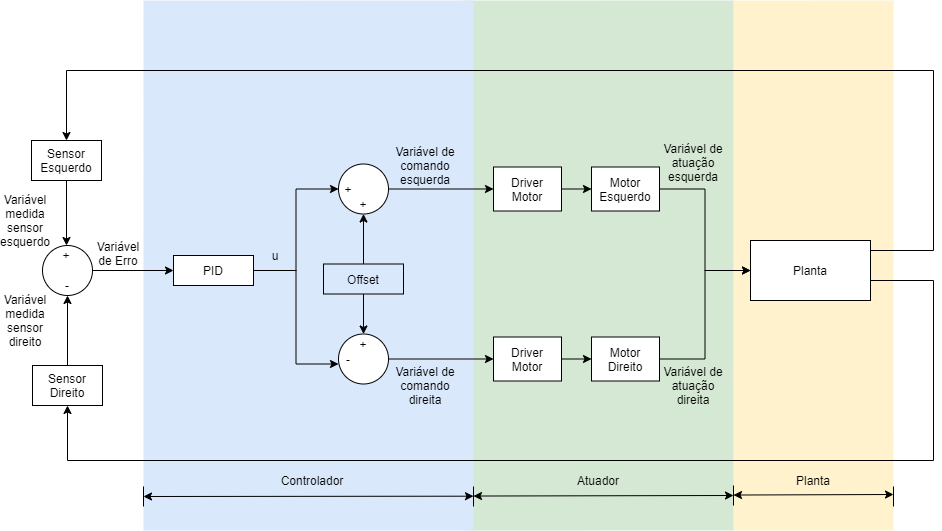

The diagram above was exported from draw.io. Its source (the exported page's mxGraphModel, read from the mxfile embedded in the PNG):
<mxGraphModel dx="1024" dy="592" grid="1" gridSize="10" guides="1" tooltips="1" connect="1" arrows="1" fold="1" page="1" pageScale="1" pageWidth="827" pageHeight="1169" math="0" shadow="0">
  <root>
    <mxCell id="0" />
    <mxCell id="1" parent="0" />
    <mxCell id="KX6grgks-aR_XBdK49sQ-49" value="" style="rounded=0;whiteSpace=wrap;html=1;fillColor=#fff2cc;strokeColor=none;" parent="1" vertex="1">
      <mxGeometry x="810" y="30" width="160" height="530" as="geometry" />
    </mxCell>
    <mxCell id="KX6grgks-aR_XBdK49sQ-38" value="" style="rounded=0;whiteSpace=wrap;html=1;fillColor=#d5e8d4;strokeColor=none;" parent="1" vertex="1">
      <mxGeometry x="540" y="30" width="270" height="530" as="geometry" />
    </mxCell>
    <mxCell id="KX6grgks-aR_XBdK49sQ-34" value="" style="rounded=0;whiteSpace=wrap;html=1;fillColor=#dae8fc;strokeColor=none;glass=0;shadow=0;sketch=0;" parent="1" vertex="1">
      <mxGeometry x="220" y="30" width="330" height="530" as="geometry" />
    </mxCell>
    <mxCell id="KX6grgks-aR_XBdK49sQ-1" style="edgeStyle=orthogonalEdgeStyle;rounded=0;orthogonalLoop=1;jettySize=auto;html=1;entryX=0;entryY=0.5;entryDx=0;entryDy=0;" parent="1" source="bi_QcdGLL_Fe88sGq72_-5" target="bi_QcdGLL_Fe88sGq72_-58" edge="1">
      <mxGeometry relative="1" as="geometry" />
    </mxCell>
    <mxCell id="KX6grgks-aR_XBdK49sQ-2" style="edgeStyle=orthogonalEdgeStyle;rounded=0;orthogonalLoop=1;jettySize=auto;html=1;entryX=0;entryY=0.75;entryDx=0;entryDy=0;" parent="1" source="bi_QcdGLL_Fe88sGq72_-5" target="bi_QcdGLL_Fe88sGq72_-66" edge="1">
      <mxGeometry relative="1" as="geometry" />
    </mxCell>
    <mxCell id="bi_QcdGLL_Fe88sGq72_-5" value="PID" style="rounded=0;whiteSpace=wrap;html=1;" parent="1" vertex="1">
      <mxGeometry x="250" y="285" width="80" height="30" as="geometry" />
    </mxCell>
    <mxCell id="bi_QcdGLL_Fe88sGq72_-10" value="Variável de comando&lt;br&gt;esquerda" style="text;html=1;strokeColor=none;fillColor=none;align=center;verticalAlign=middle;whiteSpace=wrap;rounded=0;direction=south;" parent="1" vertex="1">
      <mxGeometry x="470" y="160" width="64" height="70" as="geometry" />
    </mxCell>
    <mxCell id="bi_QcdGLL_Fe88sGq72_-11" value="Variável de Erro" style="text;html=1;strokeColor=none;fillColor=none;align=center;verticalAlign=middle;whiteSpace=wrap;rounded=0;direction=south;" parent="1" vertex="1">
      <mxGeometry x="185" y="237.75" width="20" height="90" as="geometry" />
    </mxCell>
    <mxCell id="bi_QcdGLL_Fe88sGq72_-37" value="" style="group" parent="1" vertex="1" connectable="0">
      <mxGeometry x="109" y="275" width="60" height="50" as="geometry" />
    </mxCell>
    <mxCell id="bi_QcdGLL_Fe88sGq72_-38" value="&lt;span style=&quot;color: rgba(0 , 0 , 0 , 0) ; font-family: monospace ; font-size: 0px&quot;&gt;%3CmxGraphModel%3E%3Croot%3E%3CmxCell%20id%3D%220%22%2F%3E%3CmxCell%20id%3D%221%22%20parent%3D%220%22%2F%3E%3CmxCell%20id%3D%222%22%20value%3D%22Planta%22%20style%3D%22rounded%3D0%3BwhiteSpace%3Dwrap%3Bhtml%3D1%3B%22%20vertex%3D%221%22%20parent%3D%221%22%3E%3CmxGeometry%20x%3D%22577%22%20y%3D%22489%22%20width%3D%22110%22%20height%3D%2250%22%20as%3D%22geometry%22%2F%3E%3C%2FmxCell%3E%3C%2Froot%3E%3C%2FmxGraphModel%3E&lt;/span&gt;" style="ellipse;whiteSpace=wrap;html=1;aspect=fixed;" parent="bi_QcdGLL_Fe88sGq72_-37" vertex="1">
      <mxGeometry x="10" width="50" height="50" as="geometry" />
    </mxCell>
    <mxCell id="bi_QcdGLL_Fe88sGq72_-39" value="+" style="text;html=1;strokeColor=none;fillColor=none;align=center;verticalAlign=middle;whiteSpace=wrap;rounded=0;" parent="bi_QcdGLL_Fe88sGq72_-37" vertex="1">
      <mxGeometry x="19" width="30" height="20" as="geometry" />
    </mxCell>
    <mxCell id="bi_QcdGLL_Fe88sGq72_-40" value="-" style="text;html=1;strokeColor=none;fillColor=none;align=center;verticalAlign=middle;whiteSpace=wrap;rounded=0;" parent="bi_QcdGLL_Fe88sGq72_-37" vertex="1">
      <mxGeometry x="15" y="30" width="40" height="20" as="geometry" />
    </mxCell>
    <mxCell id="KX6grgks-aR_XBdK49sQ-14" style="edgeStyle=orthogonalEdgeStyle;rounded=0;orthogonalLoop=1;jettySize=auto;html=1;entryX=0.5;entryY=0;entryDx=0;entryDy=0;" parent="1" source="bi_QcdGLL_Fe88sGq72_-42" target="bi_QcdGLL_Fe88sGq72_-39" edge="1">
      <mxGeometry relative="1" as="geometry" />
    </mxCell>
    <mxCell id="bi_QcdGLL_Fe88sGq72_-42" value="Sensor&lt;br&gt;Esquerdo" style="text;html=1;fillColor=none;align=center;verticalAlign=middle;whiteSpace=wrap;rounded=0;strokeColor=#000000;" parent="1" vertex="1">
      <mxGeometry x="108" y="170" width="70" height="40" as="geometry" />
    </mxCell>
    <mxCell id="KX6grgks-aR_XBdK49sQ-15" style="edgeStyle=orthogonalEdgeStyle;rounded=0;orthogonalLoop=1;jettySize=auto;html=1;entryX=0.5;entryY=1;entryDx=0;entryDy=0;" parent="1" source="bi_QcdGLL_Fe88sGq72_-43" target="bi_QcdGLL_Fe88sGq72_-40" edge="1">
      <mxGeometry relative="1" as="geometry" />
    </mxCell>
    <mxCell id="bi_QcdGLL_Fe88sGq72_-43" value="Sensor Direito" style="text;html=1;fillColor=none;align=center;verticalAlign=middle;whiteSpace=wrap;rounded=0;strokeColor=#000000;" parent="1" vertex="1">
      <mxGeometry x="109" y="395" width="70" height="40" as="geometry" />
    </mxCell>
    <mxCell id="bi_QcdGLL_Fe88sGq72_-56" value="" style="group" parent="1" vertex="1" connectable="0">
      <mxGeometry x="405" y="193.5" width="60" height="50" as="geometry" />
    </mxCell>
    <mxCell id="bi_QcdGLL_Fe88sGq72_-57" value="&lt;span style=&quot;color: rgba(0 , 0 , 0 , 0) ; font-family: monospace ; font-size: 0px&quot;&gt;%3CmxGraphModel%3E%3Croot%3E%3CmxCell%20id%3D%220%22%2F%3E%3CmxCell%20id%3D%221%22%20parent%3D%220%22%2F%3E%3CmxCell%20id%3D%222%22%20value%3D%22Planta%22%20style%3D%22rounded%3D0%3BwhiteSpace%3Dwrap%3Bhtml%3D1%3B%22%20vertex%3D%221%22%20parent%3D%221%22%3E%3CmxGeometry%20x%3D%22577%22%20y%3D%22489%22%20width%3D%22110%22%20height%3D%2250%22%20as%3D%22geometry%22%2F%3E%3C%2FmxCell%3E%3C%2Froot%3E%3C%2FmxGraphModel%3E&lt;/span&gt;" style="ellipse;whiteSpace=wrap;html=1;aspect=fixed;" parent="bi_QcdGLL_Fe88sGq72_-56" vertex="1">
      <mxGeometry x="10" width="50" height="50" as="geometry" />
    </mxCell>
    <mxCell id="bi_QcdGLL_Fe88sGq72_-58" value="+" style="text;html=1;strokeColor=none;fillColor=none;align=center;verticalAlign=middle;whiteSpace=wrap;rounded=0;" parent="bi_QcdGLL_Fe88sGq72_-56" vertex="1">
      <mxGeometry x="10" y="15" width="20" height="20" as="geometry" />
    </mxCell>
    <mxCell id="bi_QcdGLL_Fe88sGq72_-59" value="+" style="text;html=1;strokeColor=none;fillColor=none;align=center;verticalAlign=middle;whiteSpace=wrap;rounded=0;" parent="bi_QcdGLL_Fe88sGq72_-56" vertex="1">
      <mxGeometry x="15" y="30" width="40" height="20" as="geometry" />
    </mxCell>
    <mxCell id="bi_QcdGLL_Fe88sGq72_-64" value="" style="group" parent="1" vertex="1" connectable="0">
      <mxGeometry x="405" y="363.5" width="60" height="50" as="geometry" />
    </mxCell>
    <mxCell id="bi_QcdGLL_Fe88sGq72_-65" value="&lt;span style=&quot;color: rgba(0 , 0 , 0 , 0) ; font-family: monospace ; font-size: 0px&quot;&gt;%3CmxGraphModel%3E%3Croot%3E%3CmxCell%20id%3D%220%22%2F%3E%3CmxCell%20id%3D%221%22%20parent%3D%220%22%2F%3E%3CmxCell%20id%3D%222%22%20value%3D%22Planta%22%20style%3D%22rounded%3D0%3BwhiteSpace%3Dwrap%3Bhtml%3D1%3B%22%20vertex%3D%221%22%20parent%3D%221%22%3E%3CmxGeometry%20x%3D%22577%22%20y%3D%22489%22%20width%3D%22110%22%20height%3D%2250%22%20as%3D%22geometry%22%2F%3E%3C%2FmxCell%3E%3C%2Froot%3E%3C%2FmxGraphModel%3E&lt;/span&gt;" style="ellipse;whiteSpace=wrap;html=1;aspect=fixed;" parent="bi_QcdGLL_Fe88sGq72_-64" vertex="1">
      <mxGeometry x="10" width="50" height="50" as="geometry" />
    </mxCell>
    <mxCell id="bi_QcdGLL_Fe88sGq72_-66" value="-" style="text;html=1;strokeColor=none;fillColor=none;align=center;verticalAlign=middle;whiteSpace=wrap;rounded=0;" parent="bi_QcdGLL_Fe88sGq72_-64" vertex="1">
      <mxGeometry x="10" y="15" width="20" height="20" as="geometry" />
    </mxCell>
    <mxCell id="bi_QcdGLL_Fe88sGq72_-67" value="+" style="text;html=1;strokeColor=none;fillColor=none;align=center;verticalAlign=middle;whiteSpace=wrap;rounded=0;" parent="bi_QcdGLL_Fe88sGq72_-64" vertex="1">
      <mxGeometry x="15" width="40" height="20" as="geometry" />
    </mxCell>
    <mxCell id="bi_QcdGLL_Fe88sGq72_-69" style="edgeStyle=orthogonalEdgeStyle;rounded=0;orthogonalLoop=1;jettySize=auto;html=1;exitX=0.5;exitY=1;exitDx=0;exitDy=0;entryX=0.5;entryY=0;entryDx=0;entryDy=0;" parent="1" source="bi_QcdGLL_Fe88sGq72_-68" target="bi_QcdGLL_Fe88sGq72_-67" edge="1">
      <mxGeometry relative="1" as="geometry" />
    </mxCell>
    <mxCell id="bi_QcdGLL_Fe88sGq72_-70" style="edgeStyle=orthogonalEdgeStyle;rounded=0;orthogonalLoop=1;jettySize=auto;html=1;exitX=0.5;exitY=0;exitDx=0;exitDy=0;entryX=0.5;entryY=1;entryDx=0;entryDy=0;" parent="1" source="bi_QcdGLL_Fe88sGq72_-68" target="bi_QcdGLL_Fe88sGq72_-59" edge="1">
      <mxGeometry relative="1" as="geometry" />
    </mxCell>
    <mxCell id="bi_QcdGLL_Fe88sGq72_-68" value="Offset" style="text;html=1;align=center;verticalAlign=middle;whiteSpace=wrap;rounded=0;strokeColor=#000000;" parent="1" vertex="1">
      <mxGeometry x="400" y="293.5" width="80" height="30" as="geometry" />
    </mxCell>
    <mxCell id="bi_QcdGLL_Fe88sGq72_-79" style="edgeStyle=orthogonalEdgeStyle;rounded=0;orthogonalLoop=1;jettySize=auto;html=1;exitX=1;exitY=0.5;exitDx=0;exitDy=0;entryX=0;entryY=0.5;entryDx=0;entryDy=0;" parent="1" source="bi_QcdGLL_Fe88sGq72_-74" target="bi_QcdGLL_Fe88sGq72_-78" edge="1">
      <mxGeometry relative="1" as="geometry" />
    </mxCell>
    <mxCell id="bi_QcdGLL_Fe88sGq72_-74" value="Driver&lt;br&gt;Motor" style="rounded=0;whiteSpace=wrap;html=1;" parent="1" vertex="1">
      <mxGeometry x="570" y="196.5" width="68" height="44" as="geometry" />
    </mxCell>
    <mxCell id="bi_QcdGLL_Fe88sGq72_-75" style="edgeStyle=orthogonalEdgeStyle;rounded=0;orthogonalLoop=1;jettySize=auto;html=1;exitX=1;exitY=0.5;exitDx=0;exitDy=0;entryX=0;entryY=0.5;entryDx=0;entryDy=0;" parent="1" source="bi_QcdGLL_Fe88sGq72_-57" target="bi_QcdGLL_Fe88sGq72_-74" edge="1">
      <mxGeometry relative="1" as="geometry" />
    </mxCell>
    <mxCell id="bi_QcdGLL_Fe88sGq72_-81" style="edgeStyle=orthogonalEdgeStyle;rounded=0;orthogonalLoop=1;jettySize=auto;html=1;exitX=1;exitY=0.5;exitDx=0;exitDy=0;entryX=0;entryY=0.5;entryDx=0;entryDy=0;" parent="1" source="bi_QcdGLL_Fe88sGq72_-76" target="bi_QcdGLL_Fe88sGq72_-80" edge="1">
      <mxGeometry relative="1" as="geometry" />
    </mxCell>
    <mxCell id="bi_QcdGLL_Fe88sGq72_-76" value="Driver&lt;br&gt;Motor" style="rounded=0;whiteSpace=wrap;html=1;" parent="1" vertex="1">
      <mxGeometry x="570" y="366.5" width="68" height="44" as="geometry" />
    </mxCell>
    <mxCell id="bi_QcdGLL_Fe88sGq72_-77" style="edgeStyle=orthogonalEdgeStyle;rounded=0;orthogonalLoop=1;jettySize=auto;html=1;exitX=1;exitY=0.5;exitDx=0;exitDy=0;entryX=0;entryY=0.5;entryDx=0;entryDy=0;" parent="1" source="bi_QcdGLL_Fe88sGq72_-65" target="bi_QcdGLL_Fe88sGq72_-76" edge="1">
      <mxGeometry relative="1" as="geometry" />
    </mxCell>
    <mxCell id="KX6grgks-aR_XBdK49sQ-5" style="edgeStyle=orthogonalEdgeStyle;rounded=0;orthogonalLoop=1;jettySize=auto;html=1;entryX=0;entryY=0.5;entryDx=0;entryDy=0;" parent="1" source="bi_QcdGLL_Fe88sGq72_-78" target="KX6grgks-aR_XBdK49sQ-4" edge="1">
      <mxGeometry relative="1" as="geometry" />
    </mxCell>
    <mxCell id="bi_QcdGLL_Fe88sGq72_-78" value="Motor&lt;br&gt;Esquerdo" style="rounded=0;whiteSpace=wrap;html=1;" parent="1" vertex="1">
      <mxGeometry x="668" y="196.5" width="68" height="44" as="geometry" />
    </mxCell>
    <mxCell id="KX6grgks-aR_XBdK49sQ-6" style="edgeStyle=orthogonalEdgeStyle;rounded=0;orthogonalLoop=1;jettySize=auto;html=1;entryX=0;entryY=0.5;entryDx=0;entryDy=0;" parent="1" source="bi_QcdGLL_Fe88sGq72_-80" target="KX6grgks-aR_XBdK49sQ-4" edge="1">
      <mxGeometry relative="1" as="geometry" />
    </mxCell>
    <mxCell id="bi_QcdGLL_Fe88sGq72_-80" value="Motor&lt;br&gt;Direito" style="rounded=0;whiteSpace=wrap;html=1;" parent="1" vertex="1">
      <mxGeometry x="668" y="366.5" width="68" height="44" as="geometry" />
    </mxCell>
    <mxCell id="qcZ7c9LkYVlkT5hxh6vf-11" style="edgeStyle=orthogonalEdgeStyle;rounded=0;orthogonalLoop=1;jettySize=auto;html=1;exitX=1;exitY=0.5;exitDx=0;exitDy=0;" parent="1" source="bi_QcdGLL_Fe88sGq72_-38" target="bi_QcdGLL_Fe88sGq72_-5" edge="1">
      <mxGeometry relative="1" as="geometry" />
    </mxCell>
    <mxCell id="KX6grgks-aR_XBdK49sQ-17" style="edgeStyle=orthogonalEdgeStyle;rounded=0;orthogonalLoop=1;jettySize=auto;html=1;entryX=0.5;entryY=1;entryDx=0;entryDy=0;" parent="1" source="KX6grgks-aR_XBdK49sQ-4" target="bi_QcdGLL_Fe88sGq72_-43" edge="1">
      <mxGeometry relative="1" as="geometry">
        <Array as="points">
          <mxPoint x="1010" y="310" />
          <mxPoint x="1010" y="490" />
          <mxPoint x="144" y="490" />
        </Array>
      </mxGeometry>
    </mxCell>
    <mxCell id="KX6grgks-aR_XBdK49sQ-18" style="edgeStyle=orthogonalEdgeStyle;rounded=0;orthogonalLoop=1;jettySize=auto;html=1;entryX=0.5;entryY=0;entryDx=0;entryDy=0;" parent="1" source="KX6grgks-aR_XBdK49sQ-4" target="bi_QcdGLL_Fe88sGq72_-42" edge="1">
      <mxGeometry relative="1" as="geometry">
        <Array as="points">
          <mxPoint x="1010" y="280" />
          <mxPoint x="1010" y="100" />
          <mxPoint x="143" y="100" />
        </Array>
      </mxGeometry>
    </mxCell>
    <mxCell id="KX6grgks-aR_XBdK49sQ-4" value="Planta" style="rounded=0;whiteSpace=wrap;html=1;" parent="1" vertex="1">
      <mxGeometry x="827" y="270" width="120" height="60" as="geometry" />
    </mxCell>
    <mxCell id="KX6grgks-aR_XBdK49sQ-32" value="Variável de comando&lt;br&gt;direita" style="text;html=1;strokeColor=none;fillColor=none;align=center;verticalAlign=middle;whiteSpace=wrap;rounded=0;direction=south;" parent="1" vertex="1">
      <mxGeometry x="470" y="380" width="64" height="70" as="geometry" />
    </mxCell>
    <mxCell id="KX6grgks-aR_XBdK49sQ-39" value="Variável de atuação&lt;br&gt;esquerda" style="text;html=1;strokeColor=none;fillColor=none;align=center;verticalAlign=middle;whiteSpace=wrap;rounded=0;direction=south;" parent="1" vertex="1">
      <mxGeometry x="725" y="157" width="90" height="70" as="geometry" />
    </mxCell>
    <mxCell id="KX6grgks-aR_XBdK49sQ-40" value="Variável de atuação&lt;br&gt;direita" style="text;html=1;strokeColor=none;fillColor=none;align=center;verticalAlign=middle;whiteSpace=wrap;rounded=0;direction=south;" parent="1" vertex="1">
      <mxGeometry x="730" y="380" width="80" height="70" as="geometry" />
    </mxCell>
    <mxCell id="KX6grgks-aR_XBdK49sQ-47" value="Variável medida&lt;br&gt;sensor&lt;br&gt;esquerdo" style="text;html=1;strokeColor=none;fillColor=none;align=center;verticalAlign=middle;whiteSpace=wrap;rounded=0;direction=south;" parent="1" vertex="1">
      <mxGeometry x="80" y="215" width="44" height="70" as="geometry" />
    </mxCell>
    <mxCell id="KX6grgks-aR_XBdK49sQ-48" value="Variável medida&lt;br&gt;sensor&lt;br&gt;direito" style="text;html=1;strokeColor=none;fillColor=none;align=center;verticalAlign=middle;whiteSpace=wrap;rounded=0;direction=south;" parent="1" vertex="1">
      <mxGeometry x="80" y="315" width="44" height="70" as="geometry" />
    </mxCell>
    <mxCell id="JvD5Xev_Ul34f75Ac7eg-1" value="u" style="text;html=1;strokeColor=none;fillColor=none;align=center;verticalAlign=middle;whiteSpace=wrap;rounded=0;direction=south;" parent="1" vertex="1">
      <mxGeometry x="330" y="270" width="44" height="29.5" as="geometry" />
    </mxCell>
    <mxCell id="JvD5Xev_Ul34f75Ac7eg-11" value="" style="endArrow=none;html=1;" parent="1" edge="1">
      <mxGeometry width="50" height="50" relative="1" as="geometry">
        <mxPoint x="970" y="536" as="sourcePoint" />
        <mxPoint x="970" y="516" as="targetPoint" />
        <Array as="points">
          <mxPoint x="970" y="516" />
        </Array>
      </mxGeometry>
    </mxCell>
    <mxCell id="JvD5Xev_Ul34f75Ac7eg-16" value="" style="group" parent="1" vertex="1" connectable="0">
      <mxGeometry x="220" y="500" width="750" height="26" as="geometry" />
    </mxCell>
    <mxCell id="JvD5Xev_Ul34f75Ac7eg-4" value="" style="endArrow=classic;startArrow=classic;html=1;entryX=1;entryY=0.956;entryDx=0;entryDy=0;entryPerimeter=0;" parent="JvD5Xev_Ul34f75Ac7eg-16" edge="1">
      <mxGeometry width="50" height="50" relative="1" as="geometry">
        <mxPoint y="26" as="sourcePoint" />
        <mxPoint x="330" y="25.680000000000064" as="targetPoint" />
      </mxGeometry>
    </mxCell>
    <mxCell id="JvD5Xev_Ul34f75Ac7eg-5" value="" style="endArrow=classic;startArrow=classic;html=1;exitX=-0.007;exitY=0.957;exitDx=0;exitDy=0;exitPerimeter=0;" parent="JvD5Xev_Ul34f75Ac7eg-16" edge="1">
      <mxGeometry width="50" height="50" relative="1" as="geometry">
        <mxPoint x="330" y="25.530000000000086" as="sourcePoint" />
        <mxPoint x="590" y="25" as="targetPoint" />
      </mxGeometry>
    </mxCell>
    <mxCell id="JvD5Xev_Ul34f75Ac7eg-6" value="" style="endArrow=classic;startArrow=classic;html=1;exitX=-0.007;exitY=0.957;exitDx=0;exitDy=0;exitPerimeter=0;" parent="JvD5Xev_Ul34f75Ac7eg-16" edge="1">
      <mxGeometry width="50" height="50" relative="1" as="geometry">
        <mxPoint x="590" y="24.530000000000086" as="sourcePoint" />
        <mxPoint x="750" y="24" as="targetPoint" />
      </mxGeometry>
    </mxCell>
    <mxCell id="JvD5Xev_Ul34f75Ac7eg-7" value="" style="endArrow=none;html=1;" parent="JvD5Xev_Ul34f75Ac7eg-16" edge="1">
      <mxGeometry width="50" height="50" relative="1" as="geometry">
        <mxPoint x="330" y="36" as="sourcePoint" />
        <mxPoint x="330" y="16" as="targetPoint" />
        <Array as="points">
          <mxPoint x="330" y="16" />
        </Array>
      </mxGeometry>
    </mxCell>
    <mxCell id="JvD5Xev_Ul34f75Ac7eg-9" value="" style="endArrow=none;html=1;" parent="JvD5Xev_Ul34f75Ac7eg-16" edge="1">
      <mxGeometry width="50" height="50" relative="1" as="geometry">
        <mxPoint x="590" y="35" as="sourcePoint" />
        <mxPoint x="590" y="15" as="targetPoint" />
        <Array as="points">
          <mxPoint x="590" y="15" />
        </Array>
      </mxGeometry>
    </mxCell>
    <mxCell id="JvD5Xev_Ul34f75Ac7eg-10" value="" style="endArrow=none;html=1;" parent="JvD5Xev_Ul34f75Ac7eg-16" edge="1">
      <mxGeometry width="50" height="50" relative="1" as="geometry">
        <mxPoint y="36" as="sourcePoint" />
        <mxPoint y="16" as="targetPoint" />
        <Array as="points">
          <mxPoint y="16" />
        </Array>
      </mxGeometry>
    </mxCell>
    <mxCell id="JvD5Xev_Ul34f75Ac7eg-12" value="Controlador" style="text;html=1;strokeColor=none;fillColor=none;align=center;verticalAlign=middle;whiteSpace=wrap;rounded=0;shadow=0;glass=0;sketch=0;" parent="JvD5Xev_Ul34f75Ac7eg-16" vertex="1">
      <mxGeometry x="149" width="40" height="20" as="geometry" />
    </mxCell>
    <mxCell id="JvD5Xev_Ul34f75Ac7eg-14" value="Atuador" style="text;html=1;strokeColor=none;fillColor=none;align=center;verticalAlign=middle;whiteSpace=wrap;rounded=0;shadow=0;glass=0;sketch=0;" parent="JvD5Xev_Ul34f75Ac7eg-16" vertex="1">
      <mxGeometry x="435" width="40" height="20" as="geometry" />
    </mxCell>
    <mxCell id="JvD5Xev_Ul34f75Ac7eg-15" value="Planta" style="text;html=1;strokeColor=none;fillColor=none;align=center;verticalAlign=middle;whiteSpace=wrap;rounded=0;shadow=0;glass=0;sketch=0;" parent="JvD5Xev_Ul34f75Ac7eg-16" vertex="1">
      <mxGeometry x="650" width="40" height="20" as="geometry" />
    </mxCell>
  </root>
</mxGraphModel>